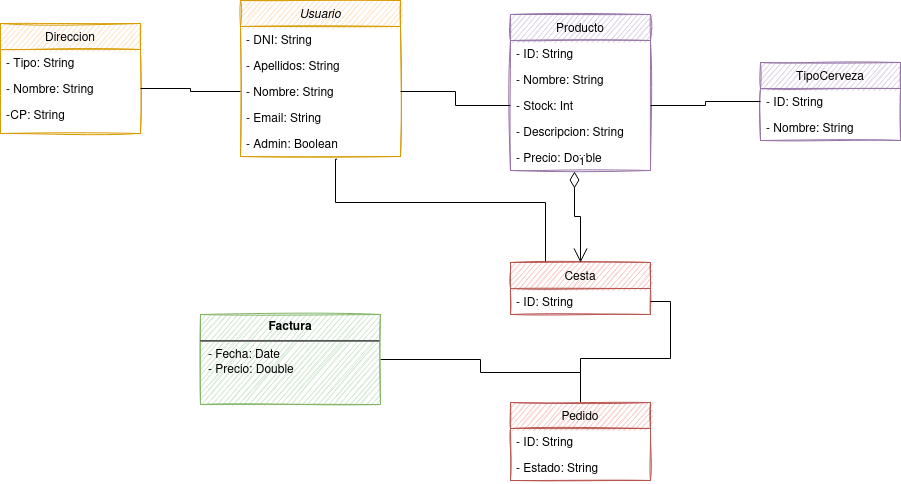

The diagram above was exported from draw.io. Its source (the exported page's mxGraphModel, read from the mxfile embedded in the PNG):
<mxGraphModel dx="1416" dy="865" grid="1" gridSize="10" guides="1" tooltips="1" connect="1" arrows="1" fold="1" page="1" pageScale="1" pageWidth="827" pageHeight="1169" math="0" shadow="0">
  <root>
    <mxCell id="WIyWlLk6GJQsqaUBKTNV-0" />
    <mxCell id="WIyWlLk6GJQsqaUBKTNV-1" parent="WIyWlLk6GJQsqaUBKTNV-0" />
    <mxCell id="zkfFHV4jXpPFQw0GAbJ--0" value="Usuario" style="swimlane;fontStyle=2;align=center;verticalAlign=top;childLayout=stackLayout;horizontal=1;startSize=26;horizontalStack=0;resizeParent=1;resizeLast=0;collapsible=1;marginBottom=0;rounded=0;shadow=0;strokeWidth=1;fillColor=#ffe6cc;strokeColor=#d79b00;sketch=1;" parent="WIyWlLk6GJQsqaUBKTNV-1" vertex="1">
      <mxGeometry x="490" y="98" width="160" height="156" as="geometry">
        <mxRectangle x="230" y="140" width="160" height="26" as="alternateBounds" />
      </mxGeometry>
    </mxCell>
    <mxCell id="zkfFHV4jXpPFQw0GAbJ--1" value="- DNI: String" style="text;align=left;verticalAlign=top;spacingLeft=4;spacingRight=4;overflow=hidden;rotatable=0;points=[[0,0.5],[1,0.5]];portConstraint=eastwest;" parent="zkfFHV4jXpPFQw0GAbJ--0" vertex="1">
      <mxGeometry y="26" width="160" height="26" as="geometry" />
    </mxCell>
    <mxCell id="zkfFHV4jXpPFQw0GAbJ--2" value="- Apellidos: String" style="text;align=left;verticalAlign=top;spacingLeft=4;spacingRight=4;overflow=hidden;rotatable=0;points=[[0,0.5],[1,0.5]];portConstraint=eastwest;rounded=0;shadow=0;html=0;" parent="zkfFHV4jXpPFQw0GAbJ--0" vertex="1">
      <mxGeometry y="52" width="160" height="26" as="geometry" />
    </mxCell>
    <mxCell id="zkfFHV4jXpPFQw0GAbJ--3" value="- Nombre: String" style="text;align=left;verticalAlign=top;spacingLeft=4;spacingRight=4;overflow=hidden;rotatable=0;points=[[0,0.5],[1,0.5]];portConstraint=eastwest;rounded=0;shadow=0;html=0;" parent="zkfFHV4jXpPFQw0GAbJ--0" vertex="1">
      <mxGeometry y="78" width="160" height="26" as="geometry" />
    </mxCell>
    <mxCell id="8mg4H5GicWGdLR5S1lS9-0" value="- Email: String" style="text;align=left;verticalAlign=top;spacingLeft=4;spacingRight=4;overflow=hidden;rotatable=0;points=[[0,0.5],[1,0.5]];portConstraint=eastwest;rounded=0;shadow=0;html=0;" parent="zkfFHV4jXpPFQw0GAbJ--0" vertex="1">
      <mxGeometry y="104" width="160" height="26" as="geometry" />
    </mxCell>
    <mxCell id="apCqiVUamuXImFi7MScC-0" value="- Admin: Boolean" style="text;align=left;verticalAlign=top;spacingLeft=4;spacingRight=4;overflow=hidden;rotatable=0;points=[[0,0.5],[1,0.5]];portConstraint=eastwest;rounded=0;shadow=0;html=0;" vertex="1" parent="zkfFHV4jXpPFQw0GAbJ--0">
      <mxGeometry y="130" width="160" height="26" as="geometry" />
    </mxCell>
    <mxCell id="8mg4H5GicWGdLR5S1lS9-3" value="Direccion" style="swimlane;fontStyle=0;childLayout=stackLayout;horizontal=1;startSize=26;fillColor=#ffe6cc;horizontalStack=0;resizeParent=1;resizeParentMax=0;resizeLast=0;collapsible=1;marginBottom=0;strokeColor=#d79b00;sketch=1;" parent="WIyWlLk6GJQsqaUBKTNV-1" vertex="1">
      <mxGeometry x="250" y="121" width="140" height="110" as="geometry" />
    </mxCell>
    <mxCell id="8mg4H5GicWGdLR5S1lS9-4" value="- Tipo: String" style="text;strokeColor=none;fillColor=none;align=left;verticalAlign=top;spacingLeft=4;spacingRight=4;overflow=hidden;rotatable=0;points=[[0,0.5],[1,0.5]];portConstraint=eastwest;" parent="8mg4H5GicWGdLR5S1lS9-3" vertex="1">
      <mxGeometry y="26" width="140" height="26" as="geometry" />
    </mxCell>
    <mxCell id="8mg4H5GicWGdLR5S1lS9-5" value="- Nombre: String" style="text;strokeColor=none;fillColor=none;align=left;verticalAlign=top;spacingLeft=4;spacingRight=4;overflow=hidden;rotatable=0;points=[[0,0.5],[1,0.5]];portConstraint=eastwest;" parent="8mg4H5GicWGdLR5S1lS9-3" vertex="1">
      <mxGeometry y="52" width="140" height="26" as="geometry" />
    </mxCell>
    <mxCell id="8mg4H5GicWGdLR5S1lS9-9" value="-CP: String" style="text;strokeColor=none;fillColor=none;align=left;verticalAlign=top;spacingLeft=4;spacingRight=4;overflow=hidden;rotatable=0;points=[[0,0.5],[1,0.5]];portConstraint=eastwest;" parent="8mg4H5GicWGdLR5S1lS9-3" vertex="1">
      <mxGeometry y="78" width="140" height="32" as="geometry" />
    </mxCell>
    <mxCell id="8mg4H5GicWGdLR5S1lS9-20" value="Producto" style="swimlane;fontStyle=0;childLayout=stackLayout;horizontal=1;startSize=26;fillColor=#e1d5e7;horizontalStack=0;resizeParent=1;resizeParentMax=0;resizeLast=0;collapsible=1;marginBottom=0;strokeColor=#9673a6;sketch=1;" parent="WIyWlLk6GJQsqaUBKTNV-1" vertex="1">
      <mxGeometry x="760" y="112" width="140" height="156" as="geometry" />
    </mxCell>
    <mxCell id="8mg4H5GicWGdLR5S1lS9-21" value="- ID: String" style="text;strokeColor=none;fillColor=none;align=left;verticalAlign=top;spacingLeft=4;spacingRight=4;overflow=hidden;rotatable=0;points=[[0,0.5],[1,0.5]];portConstraint=eastwest;" parent="8mg4H5GicWGdLR5S1lS9-20" vertex="1">
      <mxGeometry y="26" width="140" height="26" as="geometry" />
    </mxCell>
    <mxCell id="8mg4H5GicWGdLR5S1lS9-22" value="- Nombre: String" style="text;strokeColor=none;fillColor=none;align=left;verticalAlign=top;spacingLeft=4;spacingRight=4;overflow=hidden;rotatable=0;points=[[0,0.5],[1,0.5]];portConstraint=eastwest;" parent="8mg4H5GicWGdLR5S1lS9-20" vertex="1">
      <mxGeometry y="52" width="140" height="26" as="geometry" />
    </mxCell>
    <mxCell id="8mg4H5GicWGdLR5S1lS9-31" value="- Stock: Int" style="text;strokeColor=none;fillColor=none;align=left;verticalAlign=top;spacingLeft=4;spacingRight=4;overflow=hidden;rotatable=0;points=[[0,0.5],[1,0.5]];portConstraint=eastwest;" parent="8mg4H5GicWGdLR5S1lS9-20" vertex="1">
      <mxGeometry y="78" width="140" height="26" as="geometry" />
    </mxCell>
    <mxCell id="8mg4H5GicWGdLR5S1lS9-32" value="- Descripcion: String" style="text;strokeColor=none;fillColor=none;align=left;verticalAlign=top;spacingLeft=4;spacingRight=4;overflow=hidden;rotatable=0;points=[[0,0.5],[1,0.5]];portConstraint=eastwest;" parent="8mg4H5GicWGdLR5S1lS9-20" vertex="1">
      <mxGeometry y="104" width="140" height="26" as="geometry" />
    </mxCell>
    <mxCell id="8mg4H5GicWGdLR5S1lS9-35" value="- Precio: Double" style="text;strokeColor=none;fillColor=none;align=left;verticalAlign=top;spacingLeft=4;spacingRight=4;overflow=hidden;rotatable=0;points=[[0,0.5],[1,0.5]];portConstraint=eastwest;" parent="8mg4H5GicWGdLR5S1lS9-20" vertex="1">
      <mxGeometry y="130" width="140" height="26" as="geometry" />
    </mxCell>
    <mxCell id="8mg4H5GicWGdLR5S1lS9-57" style="edgeStyle=orthogonalEdgeStyle;rounded=0;orthogonalLoop=1;jettySize=auto;html=1;entryX=0.25;entryY=0;entryDx=0;entryDy=0;endArrow=none;endFill=0;exitX=0.604;exitY=1.103;exitDx=0;exitDy=0;exitPerimeter=0;" parent="WIyWlLk6GJQsqaUBKTNV-1" target="8mg4H5GicWGdLR5S1lS9-44" edge="1" source="apCqiVUamuXImFi7MScC-0">
      <mxGeometry relative="1" as="geometry">
        <mxPoint x="585" y="260" as="sourcePoint" />
        <Array as="points">
          <mxPoint x="585" y="257" />
          <mxPoint x="585" y="300" />
          <mxPoint x="795" y="300" />
        </Array>
      </mxGeometry>
    </mxCell>
    <mxCell id="8mg4H5GicWGdLR5S1lS9-38" value="TipoCerveza" style="swimlane;fontStyle=0;childLayout=stackLayout;horizontal=1;startSize=26;fillColor=#e1d5e7;horizontalStack=0;resizeParent=1;resizeParentMax=0;resizeLast=0;collapsible=1;marginBottom=0;strokeColor=#9673a6;sketch=1;" parent="WIyWlLk6GJQsqaUBKTNV-1" vertex="1">
      <mxGeometry x="1010" y="160" width="140" height="78" as="geometry" />
    </mxCell>
    <mxCell id="8mg4H5GicWGdLR5S1lS9-39" value="- ID: String" style="text;strokeColor=none;fillColor=none;align=left;verticalAlign=top;spacingLeft=4;spacingRight=4;overflow=hidden;rotatable=0;points=[[0,0.5],[1,0.5]];portConstraint=eastwest;" parent="8mg4H5GicWGdLR5S1lS9-38" vertex="1">
      <mxGeometry y="26" width="140" height="26" as="geometry" />
    </mxCell>
    <mxCell id="8mg4H5GicWGdLR5S1lS9-40" value="- Nombre: String" style="text;strokeColor=none;fillColor=none;align=left;verticalAlign=top;spacingLeft=4;spacingRight=4;overflow=hidden;rotatable=0;points=[[0,0.5],[1,0.5]];portConstraint=eastwest;" parent="8mg4H5GicWGdLR5S1lS9-38" vertex="1">
      <mxGeometry y="52" width="140" height="26" as="geometry" />
    </mxCell>
    <mxCell id="8mg4H5GicWGdLR5S1lS9-42" style="edgeStyle=orthogonalEdgeStyle;rounded=0;orthogonalLoop=1;jettySize=auto;html=1;exitX=0;exitY=0.5;exitDx=0;exitDy=0;entryX=1;entryY=0.5;entryDx=0;entryDy=0;endArrow=none;endFill=0;" parent="WIyWlLk6GJQsqaUBKTNV-1" source="8mg4H5GicWGdLR5S1lS9-39" target="8mg4H5GicWGdLR5S1lS9-31" edge="1">
      <mxGeometry relative="1" as="geometry" />
    </mxCell>
    <mxCell id="8mg4H5GicWGdLR5S1lS9-44" value="Cesta" style="swimlane;fontStyle=0;childLayout=stackLayout;horizontal=1;startSize=26;fillColor=#f8cecc;horizontalStack=0;resizeParent=1;resizeParentMax=0;resizeLast=0;collapsible=1;marginBottom=0;strokeColor=#b85450;sketch=1;" parent="WIyWlLk6GJQsqaUBKTNV-1" vertex="1">
      <mxGeometry x="760" y="360" width="140" height="52" as="geometry" />
    </mxCell>
    <mxCell id="8mg4H5GicWGdLR5S1lS9-48" value="- ID: String" style="text;strokeColor=none;fillColor=none;align=left;verticalAlign=top;spacingLeft=4;spacingRight=4;overflow=hidden;rotatable=0;points=[[0,0.5],[1,0.5]];portConstraint=eastwest;" parent="8mg4H5GicWGdLR5S1lS9-44" vertex="1">
      <mxGeometry y="26" width="140" height="26" as="geometry" />
    </mxCell>
    <mxCell id="8mg4H5GicWGdLR5S1lS9-49" value="1" style="endArrow=open;html=1;endSize=12;startArrow=diamondThin;startSize=14;startFill=0;edgeStyle=orthogonalEdgeStyle;align=left;verticalAlign=bottom;rounded=0;exitX=0.457;exitY=1.038;exitDx=0;exitDy=0;exitPerimeter=0;entryX=0.5;entryY=0;entryDx=0;entryDy=0;" parent="WIyWlLk6GJQsqaUBKTNV-1" source="8mg4H5GicWGdLR5S1lS9-35" target="8mg4H5GicWGdLR5S1lS9-44" edge="1">
      <mxGeometry x="-1" y="3" relative="1" as="geometry">
        <mxPoint x="860" y="330" as="sourcePoint" />
        <mxPoint x="1020" y="330" as="targetPoint" />
        <Array as="points">
          <mxPoint x="824" y="314" />
          <mxPoint x="830" y="314" />
        </Array>
      </mxGeometry>
    </mxCell>
    <mxCell id="8mg4H5GicWGdLR5S1lS9-60" style="edgeStyle=orthogonalEdgeStyle;rounded=0;orthogonalLoop=1;jettySize=auto;html=1;exitX=1;exitY=0.5;exitDx=0;exitDy=0;endArrow=none;endFill=0;" parent="WIyWlLk6GJQsqaUBKTNV-1" source="8mg4H5GicWGdLR5S1lS9-50" edge="1">
      <mxGeometry relative="1" as="geometry">
        <mxPoint x="830" y="470" as="targetPoint" />
      </mxGeometry>
    </mxCell>
    <mxCell id="8mg4H5GicWGdLR5S1lS9-50" value="&lt;p style=&quot;margin: 0px ; margin-top: 6px ; text-align: center&quot;&gt;&lt;b&gt;Factura&lt;/b&gt;&lt;/p&gt;&lt;hr&gt;&lt;p style=&quot;margin: 0px ; margin-left: 8px&quot;&gt;- Fecha: Date&lt;br&gt;- Precio: Double&lt;/p&gt;" style="align=left;overflow=fill;html=1;dropTarget=0;fillColor=#d5e8d4;strokeColor=#82b366;sketch=1;" parent="WIyWlLk6GJQsqaUBKTNV-1" vertex="1">
      <mxGeometry x="450" y="412" width="180" height="90" as="geometry" />
    </mxCell>
    <mxCell id="8mg4H5GicWGdLR5S1lS9-59" style="edgeStyle=orthogonalEdgeStyle;rounded=0;orthogonalLoop=1;jettySize=auto;html=1;exitX=0.5;exitY=0;exitDx=0;exitDy=0;entryX=1;entryY=0.5;entryDx=0;entryDy=0;endArrow=none;endFill=0;" parent="WIyWlLk6GJQsqaUBKTNV-1" source="8mg4H5GicWGdLR5S1lS9-52" target="8mg4H5GicWGdLR5S1lS9-48" edge="1">
      <mxGeometry relative="1" as="geometry" />
    </mxCell>
    <mxCell id="8mg4H5GicWGdLR5S1lS9-52" value="Pedido" style="swimlane;fontStyle=0;childLayout=stackLayout;horizontal=1;startSize=26;fillColor=#f8cecc;horizontalStack=0;resizeParent=1;resizeParentMax=0;resizeLast=0;collapsible=1;marginBottom=0;strokeColor=#b85450;sketch=1;" parent="WIyWlLk6GJQsqaUBKTNV-1" vertex="1">
      <mxGeometry x="760" y="500" width="140" height="78" as="geometry" />
    </mxCell>
    <mxCell id="8mg4H5GicWGdLR5S1lS9-53" value="- ID: String" style="text;strokeColor=none;fillColor=none;align=left;verticalAlign=top;spacingLeft=4;spacingRight=4;overflow=hidden;rotatable=0;points=[[0,0.5],[1,0.5]];portConstraint=eastwest;" parent="8mg4H5GicWGdLR5S1lS9-52" vertex="1">
      <mxGeometry y="26" width="140" height="26" as="geometry" />
    </mxCell>
    <mxCell id="8mg4H5GicWGdLR5S1lS9-54" value="- Estado: String" style="text;strokeColor=none;fillColor=none;align=left;verticalAlign=top;spacingLeft=4;spacingRight=4;overflow=hidden;rotatable=0;points=[[0,0.5],[1,0.5]];portConstraint=eastwest;" parent="8mg4H5GicWGdLR5S1lS9-52" vertex="1">
      <mxGeometry y="52" width="140" height="26" as="geometry" />
    </mxCell>
    <mxCell id="apCqiVUamuXImFi7MScC-1" style="edgeStyle=orthogonalEdgeStyle;rounded=0;orthogonalLoop=1;jettySize=auto;html=1;exitX=1;exitY=0.5;exitDx=0;exitDy=0;entryX=0;entryY=0.5;entryDx=0;entryDy=0;endArrow=none;endFill=0;" edge="1" parent="WIyWlLk6GJQsqaUBKTNV-1" source="zkfFHV4jXpPFQw0GAbJ--3" target="8mg4H5GicWGdLR5S1lS9-31">
      <mxGeometry relative="1" as="geometry" />
    </mxCell>
    <mxCell id="apCqiVUamuXImFi7MScC-2" style="edgeStyle=orthogonalEdgeStyle;rounded=0;orthogonalLoop=1;jettySize=auto;html=1;exitX=1;exitY=0.5;exitDx=0;exitDy=0;entryX=0;entryY=0.5;entryDx=0;entryDy=0;endArrow=none;endFill=0;" edge="1" parent="WIyWlLk6GJQsqaUBKTNV-1" source="8mg4H5GicWGdLR5S1lS9-5" target="zkfFHV4jXpPFQw0GAbJ--3">
      <mxGeometry relative="1" as="geometry" />
    </mxCell>
  </root>
</mxGraphModel>